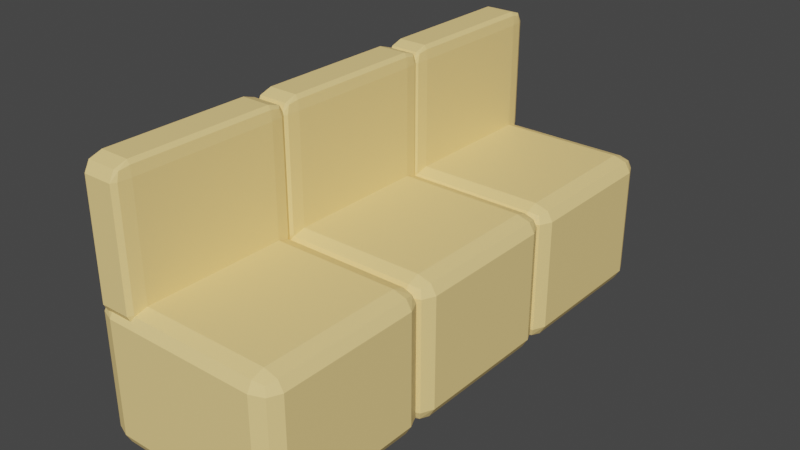 # Source: trailorChair.blend  (saved by Blender 2.93.21; exported with 4.5.12 LTS)
import bpy
from mathutils import Matrix  # noqa: F401  (used for matrix-valued properties, if any)

bpy.ops.wm.read_factory_settings(use_empty=True)
scene = bpy.context.scene
scene.name = 'Scene'

# ---- collections
col_collection = bpy.data.collections.new('Collection'); scene.collection.children.link(col_collection)

# ---- materials (node trees are filled in below, after node groups)
mat_beige_roof1_001 = bpy.data.materials.new('Beige_roof1.001')
mat_beige_roof1_001.use_transparent_shadow = False
mat_beige_roof1_002 = bpy.data.materials.new('Beige_roof1.002')
mat_beige_roof1_002.use_transparent_shadow = False
mat_beige_roof1_009 = bpy.data.materials.new('Beige_roof1.009')
mat_beige_roof1_009.use_transparent_shadow = False
mat_beige_roof1_010 = bpy.data.materials.new('Beige_roof1.010')
mat_beige_roof1_010.use_transparent_shadow = False
mat_beige_roof1_011 = bpy.data.materials.new('Beige_roof1.011')
mat_beige_roof1_011.use_transparent_shadow = False
mat_beige_roof1 = bpy.data.materials.new('Beige_roof1')
mat_beige_roof1.use_transparent_shadow = False

# ---- node groups
ng_auto_smooth = bpy.data.node_groups.new('Auto Smooth', 'GeometryNodeTree')
_s = ng_auto_smooth.interface.new_socket(name='Geometry', in_out='OUTPUT', socket_type='NodeSocketGeometry')
_s = ng_auto_smooth.interface.new_socket(name='Geometry', in_out='INPUT', socket_type='NodeSocketGeometry')
_s = ng_auto_smooth.interface.new_socket(name='Angle', in_out='INPUT', socket_type='NodeSocketFloat')
_s.subtype = 'ANGLE'
_s.min_value = 0.0
_s.max_value = 3.142
ng_auto_smooth.is_modifier = True
_N = ng_auto_smooth.nodes; _L = ng_auto_smooth.links
n0 = _N.new('NodeGroupOutput'); n0.name = 'Group Output'; n0.location = (480, -100)
n1 = _N.new('NodeGroupInput'); n1.name = 'Group Input'; n1.location = (-420, -300)
n2 = _N.new('NodeGroupInput'); n2.name = 'Group Input.001'; n2.location = (-60, -100)
n3 = _N.new('GeometryNodeSetShadeSmooth'); n3.name = 'Set Shade Smooth'; n3.location = (120, -100)
n3.domain = 'EDGE'
n4 = _N.new('GeometryNodeSetShadeSmooth'); n4.name = 'Set Shade Smooth.001'; n4.location = (300, -100)
n5 = _N.new('GeometryNodeInputMeshEdgeAngle'); n5.name = 'Edge Angle'; n5.location = (-420, -220)
n6 = _N.new('GeometryNodeInputEdgeSmooth'); n6.name = 'Is Edge Smooth'; n6.location = (-60, -160)
n7 = _N.new('GeometryNodeInputShadeSmooth'); n7.name = 'Is Face Smooth'; n7.location = (-240, -340)
n8 = _N.new('FunctionNodeBooleanMath'); n8.name = 'Boolean Math'; n8.location = (-60, -220)
n9 = _N.new('FunctionNodeCompare'); n9.name = 'Compare'; n9.location = (-240, -180)
n9.operation = 'LESS_EQUAL'
_L.new(n5.outputs[0], n9.inputs[0])
_L.new(n4.outputs[0], n0.inputs[0])
_L.new(n1.outputs[1], n9.inputs[1])
_L.new(n9.outputs[0], n8.inputs[0])
_L.new(n7.outputs[0], n8.inputs[1])
_L.new(n2.outputs[0], n3.inputs[0])
_L.new(n6.outputs[0], n3.inputs[1])
_L.new(n3.outputs[0], n4.inputs[0])
_L.new(n8.outputs[0], n3.inputs[2])
n0.is_active_output = True

# ---- material node trees
mat_beige_roof1_001.use_nodes = True; mat_beige_roof1_001.node_tree.nodes.clear()
_N = mat_beige_roof1_001.node_tree.nodes; _L = mat_beige_roof1_001.node_tree.links
n0 = _N.new('ShaderNodeBsdfPrincipled'); n0.name = 'Principled BSDF'; n0.location = (10, 300)
n0.distribution = 'GGX'
n0.subsurface_method = 'BURLEY'
n0.inputs[0].default_value = (1.0, 0.7245, 0.2805, 1.0)
n0.inputs[3].default_value = 1.45
n0.inputs[27].default_value = (0.0, 0.0, 0.0, 1.0)
n0.inputs[28].default_value = 1.0
n1 = _N.new('ShaderNodeOutputMaterial'); n1.name = 'Material Output'; n1.location = (300, 300)
_L.new(n0.outputs[0], n1.inputs[0])
n1.is_active_output = True
mat_beige_roof1_002.use_nodes = True; mat_beige_roof1_002.node_tree.nodes.clear()
_N = mat_beige_roof1_002.node_tree.nodes; _L = mat_beige_roof1_002.node_tree.links
n0 = _N.new('ShaderNodeBsdfPrincipled'); n0.name = 'Principled BSDF'; n0.location = (10, 300)
n0.distribution = 'GGX'
n0.subsurface_method = 'BURLEY'
n0.inputs[0].default_value = (1.0, 0.7245, 0.2805, 1.0)
n0.inputs[3].default_value = 1.45
n0.inputs[27].default_value = (0.0, 0.0, 0.0, 1.0)
n0.inputs[28].default_value = 1.0
n1 = _N.new('ShaderNodeOutputMaterial'); n1.name = 'Material Output'; n1.location = (300, 300)
_L.new(n0.outputs[0], n1.inputs[0])
n1.is_active_output = True
mat_beige_roof1_009.use_nodes = True; mat_beige_roof1_009.node_tree.nodes.clear()
_N = mat_beige_roof1_009.node_tree.nodes; _L = mat_beige_roof1_009.node_tree.links
n0 = _N.new('ShaderNodeBsdfPrincipled'); n0.name = 'Principled BSDF'; n0.location = (10, 300)
n0.distribution = 'GGX'
n0.subsurface_method = 'BURLEY'
n0.inputs[0].default_value = (1.0, 0.7245, 0.2805, 1.0)
n0.inputs[3].default_value = 1.45
n0.inputs[27].default_value = (0.0, 0.0, 0.0, 1.0)
n0.inputs[28].default_value = 1.0
n1 = _N.new('ShaderNodeOutputMaterial'); n1.name = 'Material Output'; n1.location = (300, 300)
_L.new(n0.outputs[0], n1.inputs[0])
n1.is_active_output = True
mat_beige_roof1_010.use_nodes = True; mat_beige_roof1_010.node_tree.nodes.clear()
_N = mat_beige_roof1_010.node_tree.nodes; _L = mat_beige_roof1_010.node_tree.links
n0 = _N.new('ShaderNodeBsdfPrincipled'); n0.name = 'Principled BSDF'; n0.location = (10, 300)
n0.distribution = 'GGX'
n0.subsurface_method = 'BURLEY'
n0.inputs[0].default_value = (1.0, 0.7245, 0.2805, 1.0)
n0.inputs[3].default_value = 1.45
n0.inputs[27].default_value = (0.0, 0.0, 0.0, 1.0)
n0.inputs[28].default_value = 1.0
n1 = _N.new('ShaderNodeOutputMaterial'); n1.name = 'Material Output'; n1.location = (300, 300)
_L.new(n0.outputs[0], n1.inputs[0])
n1.is_active_output = True
mat_beige_roof1_011.use_nodes = True; mat_beige_roof1_011.node_tree.nodes.clear()
_N = mat_beige_roof1_011.node_tree.nodes; _L = mat_beige_roof1_011.node_tree.links
n0 = _N.new('ShaderNodeBsdfPrincipled'); n0.name = 'Principled BSDF'; n0.location = (10, 300)
n0.distribution = 'GGX'
n0.subsurface_method = 'BURLEY'
n0.inputs[0].default_value = (1.0, 0.7245, 0.2805, 1.0)
n0.inputs[3].default_value = 1.45
n0.inputs[27].default_value = (0.0, 0.0, 0.0, 1.0)
n0.inputs[28].default_value = 1.0
n1 = _N.new('ShaderNodeOutputMaterial'); n1.name = 'Material Output'; n1.location = (300, 300)
_L.new(n0.outputs[0], n1.inputs[0])
n1.is_active_output = True
mat_beige_roof1.use_nodes = True; mat_beige_roof1.node_tree.nodes.clear()
_N = mat_beige_roof1.node_tree.nodes; _L = mat_beige_roof1.node_tree.links
n0 = _N.new('ShaderNodeBsdfPrincipled'); n0.name = 'Principled BSDF'; n0.location = (10, 300)
n0.distribution = 'GGX'
n0.subsurface_method = 'BURLEY'
n0.inputs[0].default_value = (1.0, 0.7245, 0.2805, 1.0)
n0.inputs[3].default_value = 1.45
n0.inputs[27].default_value = (0.0, 0.0, 0.0, 1.0)
n0.inputs[28].default_value = 1.0
n1 = _N.new('ShaderNodeOutputMaterial'); n1.name = 'Material Output'; n1.location = (300, 300)
_L.new(n0.outputs[0], n1.inputs[0])
n1.is_active_output = True

# ---- world
world_world = bpy.data.worlds.new('World'); scene.world = world_world
world_world.use_nodes = True; world_world.node_tree.nodes.clear()
_N = world_world.node_tree.nodes; _L = world_world.node_tree.links
n0 = _N.new('ShaderNodeOutputWorld'); n0.name = 'World Output'; n0.location = (300, 300)
n1 = _N.new('ShaderNodeBackground'); n1.name = 'Background'; n1.location = (10, 300)
n1.inputs[0].default_value = (0.05088, 0.05088, 0.05088, 1.0)
_L.new(n1.outputs[0], n0.inputs[0])
n0.is_active_output = True
world_world.color = (0.05088, 0.05088, 0.05088)
world_world.use_sun_shadow = False
world_world.sun_shadow_jitter_overblur = 0.0

# ---- meshes
me_cube_001 = bpy.data.meshes.new('Cube.001')
me_cube_001.from_pydata([(-1.22, -1.22, -1.52), (-1.22, -1.52, -1.22), (-1.52, -1.22, -1.22), (-1.22, -1.432, -1.432), (-1.393, -1.393, -1.393), (-1.432, -1.432, -1.22), (-1.432, -1.22, -1.432), (-1.22, -1.52, 1.22), (-1.22, -1.22, 1.52), (-1.52, -1.22, 1.22), (-1.22, -1.432, 1.432), (-1.393, -1.393, 1.393), (-1.432, -1.22, 1.432), (-1.432, -1.432, 1.22), (-1.22, 1.22, -1.52), (-1.52, 1.22, -1.22), (-1.22, 1.52, -1.22), (-1.432, 1.22, -1.432), (-1.393, 1.393, -1.393), (-1.432, 1.432, -1.22), (-1.22, 1.432, -1.432), (-1.22, 1.22, 1.52), (-1.22, 1.52, 1.22), (-1.52, 1.22, 1.22), (-1.22, 1.432, 1.432), (-1.393, 1.393, 1.393), (-1.432, 1.432, 1.22), (-1.432, 1.22, 1.432), (1.22, -1.22, -1.52), (1.52, -1.22, -1.22), (1.22, -1.52, -1.22), (1.432, -1.22, -1.432), (1.393, -1.393, -1.393), (1.432, -1.432, -1.22), (1.22, -1.432, -1.432), (1.22, -1.22, 1.52), (1.22, -1.52, 1.22), (1.52, -1.22, 1.22), (1.22, -1.432, 1.432), (1.393, -1.393, 1.393), (1.432, -1.432, 1.22), (1.432, -1.22, 1.432), (1.22, 1.22, -1.52), (1.22, 1.52, -1.22), (1.52, 1.22, -1.22), (1.22, 1.432, -1.432), (1.393, 1.393, -1.393), (1.432, 1.432, -1.22), (1.432, 1.22, -1.432), (1.22, 1.22, 1.52), (1.52, 1.22, 1.22), (1.22, 1.52, 1.22), (1.432, 1.22, 1.432), (1.393, 1.393, 1.393), (1.432, 1.432, 1.22), (1.22, 1.432, 1.432)], [], [(30, 36, 7, 1), (44, 50, 37, 29), (49, 21, 8, 35), (2, 9, 23, 15), (16, 22, 51, 43), (0, 3, 4, 6), (1, 5, 4, 3), (2, 6, 4, 5), (7, 10, 11, 13), (8, 12, 11, 10), (9, 13, 11, 12), (14, 17, 18, 20), (15, 19, 18, 17), (16, 20, 18, 19), (21, 24, 25, 27), (22, 26, 25, 24), (23, 27, 25, 26), (28, 31, 32, 34), (29, 33, 32, 31), (30, 34, 32, 33), (35, 38, 39, 41), (36, 40, 39, 38), (37, 41, 39, 40), (42, 45, 46, 48), (43, 47, 46, 45), (44, 48, 46, 47), (49, 52, 53, 55), (50, 54, 53, 52), (51, 55, 53, 54), (14, 0, 6, 17), (17, 6, 2, 15), (1, 7, 13, 5), (5, 13, 9, 2), (8, 21, 27, 12), (12, 27, 23, 9), (22, 16, 19, 26), (26, 19, 15, 23), (42, 14, 20, 45), (45, 20, 16, 43), (21, 49, 55, 24), (24, 55, 51, 22), (50, 44, 47, 54), (54, 47, 43, 51), (28, 42, 48, 31), (31, 48, 44, 29), (49, 35, 41, 52), (52, 41, 37, 50), (36, 30, 33, 40), (40, 33, 29, 37), (0, 28, 34, 3), (3, 34, 30, 1), (35, 8, 10, 38), (38, 10, 7, 36), (14, 42, 28, 0)])
_uv = me_cube_001.uv_layers.new(name='UVMap')
_uv.uv.foreach_set('vector', [0.3997, 0.7747, 0.6003, 0.7747, 0.6003, 0.9753, 0.3997, 0.9753, 0.3997, 0.5247, 0.6003, 0.5247, 0.6003, 0.7253, 0.3997, 0.7253, 0.6497, 0.5247, 0.8503, 0.5247, 0.8503, 0.7253, 0.6497, 0.7253, 0.3997, 0.02467, 0.6003, 0.02467, 0.6003, 0.2253, 0.3997, 0.2253, 0.3997, 0.2747, 0.6003, 0.2747, 0.6003, 0.4753, 0.3997, 0.4753, 0.1497, 0.7253, 0.1497, 0.75, 0.1354, 0.75, 0.125, 0.7253, 0.3997, 0.9753, 0.3997, 1.0, 0.3854, 1.0, 0.375, 0.9753, 0.3997, 0.02467, 0.375, 0.02467, 0.375, 0.01043, 0.3997, 0.0, 0.6003, 0.9753, 0.625, 0.9753, 0.625, 0.9896, 0.6003, 1.0, 0.8503, 0.7253, 0.875, 0.7253, 0.875, 0.7396, 0.8503, 0.75, 0.6003, 0.02467, 0.6003, 0.0, 0.6146, 0.0, 0.625, 0.02467, 0.1497, 0.5247, 0.125, 0.5247, 0.125, 0.5104, 0.1497, 0.5, 0.3997, 0.2253, 0.3997, 0.25, 0.3854, 0.25, 0.375, 0.2253, 0.3997, 0.2747, 0.375, 0.2747, 0.375, 0.2604, 0.3997, 0.25, 0.8503, 0.5247, 0.8503, 0.5, 0.8646, 0.5, 0.875, 0.5247, 0.6003, 0.2747, 0.6003, 0.25, 0.6146, 0.25, 0.625, 0.2747, 0.6003, 0.2253, 0.625, 0.2253, 0.625, 0.2396, 0.6003, 0.25, 0.3503, 0.7253, 0.375, 0.7253, 0.3785, 0.75, 0.3503, 0.75, 0.3997, 0.7253, 0.3997, 0.75, 0.3785, 0.75, 0.375, 0.7253, 0.3997, 0.7747, 0.375, 0.7747, 0.3785, 0.75, 0.3997, 0.75, 0.6497, 0.7253, 0.6497, 0.75, 0.625, 0.7465, 0.625, 0.7253, 0.6003, 0.7747, 0.6003, 0.75, 0.625, 0.7465, 0.625, 0.7747, 0.6003, 0.7253, 0.625, 0.7253, 0.625, 0.7465, 0.6003, 0.75, 0.3503, 0.5247, 0.3503, 0.5, 0.375, 0.5035, 0.375, 0.5247, 0.3997, 0.4753, 0.3997, 0.5, 0.375, 0.5035, 0.375, 0.4753, 0.3997, 0.5247, 0.375, 0.5247, 0.375, 0.5035, 0.3997, 0.5, 0.6497, 0.5247, 0.625, 0.5247, 0.6215, 0.5, 0.6497, 0.5, 0.6003, 0.5247, 0.6003, 0.5, 0.6215, 0.5, 0.625, 0.5247, 0.6003, 0.4753, 0.625, 0.4753, 0.6215, 0.5, 0.6003, 0.5, 0.1497, 0.5247, 0.1497, 0.7253, 0.125, 0.7253, 0.125, 0.5247, 0.375, 0.2253, 0.375, 0.02467, 0.3997, 0.02467, 0.3997, 0.2253, 0.3997, 0.9753, 0.6003, 0.9753, 0.6003, 1.0, 0.3997, 1.0, 0.3997, 0.0, 0.6003, 0.0, 0.6003, 0.02467, 0.3997, 0.02467, 0.8503, 0.7253, 0.8503, 0.5247, 0.875, 0.5247, 0.875, 0.7253, 0.625, 0.02467, 0.625, 0.2253, 0.6003, 0.2253, 0.6003, 0.02467, 0.6003, 0.2747, 0.3997, 0.2747, 0.3997, 0.25, 0.6003, 0.25, 0.6003, 0.25, 0.3997, 0.25, 0.3997, 0.2253, 0.6003, 0.2253, 0.3503, 0.5247, 0.1497, 0.5247, 0.1497, 0.5, 0.3503, 0.5, 0.375, 0.4753, 0.375, 0.2747, 0.3997, 0.2747, 0.3997, 0.4753, 0.8503, 0.5247, 0.6497, 0.5247, 0.6497, 0.5, 0.8503, 0.5, 0.625, 0.2747, 0.625, 0.4753, 0.6003, 0.4753, 0.6003, 0.2747, 0.6003, 0.5247, 0.3997, 0.5247, 0.3997, 0.5, 0.6003, 0.5, 0.6003, 0.5, 0.3997, 0.5, 0.3997, 0.4753, 0.6003, 0.4753, 0.3503, 0.7253, 0.3503, 0.5247, 0.375, 0.5247, 0.375, 0.7253, 0.375, 0.7253, 0.375, 0.5247, 0.3997, 0.5247, 0.3997, 0.7253, 0.6497, 0.5247, 0.6497, 0.7253, 0.625, 0.7253, 0.625, 0.5247, 0.625, 0.5247, 0.625, 0.7253, 0.6003, 0.7253, 0.6003, 0.5247, 0.6003, 0.7747, 0.3997, 0.7747, 0.3997, 0.75, 0.6003, 0.75, 0.6003, 0.75, 0.3997, 0.75, 0.3997, 0.7253, 0.6003, 0.7253, 0.1497, 0.7253, 0.3503, 0.7253, 0.3503, 0.75, 0.1497, 0.75, 0.375, 0.9753, 0.375, 0.7747, 0.3997, 0.7747, 0.3997, 0.9753, 0.6497, 0.7253, 0.8503, 0.7253, 0.8503, 0.75, 0.6497, 0.75, 0.625, 0.7747, 0.625, 0.9753, 0.6003, 0.9753, 0.6003, 0.7747, 0.1497, 0.5247, 0.3503, 0.5247, 0.3503, 0.7253, 0.1497, 0.7253])
me_cube_001.materials.append(mat_beige_roof1_001)
me_cube_001.use_remesh_fix_poles = True
me_cube_001.use_remesh_preserve_attributes = False
me_cube_001.update()
me_cube_002 = bpy.data.meshes.new('Cube.002')
me_cube_002.from_pydata([(-1.22, -1.22, -1.52), (-1.22, -1.52, -1.22), (-1.52, -1.22, -1.22), (-1.22, -1.432, -1.432), (-1.393, -1.393, -1.393), (-1.432, -1.432, -1.22), (-1.432, -1.22, -1.432), (-1.22, -1.52, 1.22), (-1.22, -1.22, 1.52), (-1.52, -1.22, 1.22), (-1.22, -1.432, 1.432), (-1.393, -1.393, 1.393), (-1.432, -1.22, 1.432), (-1.432, -1.432, 1.22), (-1.22, 1.22, -1.52), (-1.52, 1.22, -1.22), (-1.22, 1.52, -1.22), (-1.432, 1.22, -1.432), (-1.393, 1.393, -1.393), (-1.432, 1.432, -1.22), (-1.22, 1.432, -1.432), (-1.22, 1.22, 1.52), (-1.22, 1.52, 1.22), (-1.52, 1.22, 1.22), (-1.22, 1.432, 1.432), (-1.393, 1.393, 1.393), (-1.432, 1.432, 1.22), (-1.432, 1.22, 1.432), (1.22, -1.22, -1.52), (1.52, -1.22, -1.22), (1.22, -1.52, -1.22), (1.432, -1.22, -1.432), (1.393, -1.393, -1.393), (1.432, -1.432, -1.22), (1.22, -1.432, -1.432), (1.22, -1.22, 1.52), (1.22, -1.52, 1.22), (1.52, -1.22, 1.22), (1.22, -1.432, 1.432), (1.393, -1.393, 1.393), (1.432, -1.432, 1.22), (1.432, -1.22, 1.432), (1.22, 1.22, -1.52), (1.22, 1.52, -1.22), (1.52, 1.22, -1.22), (1.22, 1.432, -1.432), (1.393, 1.393, -1.393), (1.432, 1.432, -1.22), (1.432, 1.22, -1.432), (1.22, 1.22, 1.52), (1.52, 1.22, 1.22), (1.22, 1.52, 1.22), (1.432, 1.22, 1.432), (1.393, 1.393, 1.393), (1.432, 1.432, 1.22), (1.22, 1.432, 1.432)], [], [(30, 36, 7, 1), (44, 50, 37, 29), (49, 21, 8, 35), (2, 9, 23, 15), (16, 22, 51, 43), (0, 3, 4, 6), (1, 5, 4, 3), (2, 6, 4, 5), (7, 10, 11, 13), (8, 12, 11, 10), (9, 13, 11, 12), (14, 17, 18, 20), (15, 19, 18, 17), (16, 20, 18, 19), (21, 24, 25, 27), (22, 26, 25, 24), (23, 27, 25, 26), (28, 31, 32, 34), (29, 33, 32, 31), (30, 34, 32, 33), (35, 38, 39, 41), (36, 40, 39, 38), (37, 41, 39, 40), (42, 45, 46, 48), (43, 47, 46, 45), (44, 48, 46, 47), (49, 52, 53, 55), (50, 54, 53, 52), (51, 55, 53, 54), (14, 0, 6, 17), (17, 6, 2, 15), (1, 7, 13, 5), (5, 13, 9, 2), (8, 21, 27, 12), (12, 27, 23, 9), (22, 16, 19, 26), (26, 19, 15, 23), (42, 14, 20, 45), (45, 20, 16, 43), (21, 49, 55, 24), (24, 55, 51, 22), (50, 44, 47, 54), (54, 47, 43, 51), (28, 42, 48, 31), (31, 48, 44, 29), (49, 35, 41, 52), (52, 41, 37, 50), (36, 30, 33, 40), (40, 33, 29, 37), (0, 28, 34, 3), (3, 34, 30, 1), (35, 8, 10, 38), (38, 10, 7, 36), (14, 42, 28, 0)])
_uv = me_cube_002.uv_layers.new(name='UVMap')
_uv.uv.foreach_set('vector', [0.3997, 0.7747, 0.6003, 0.7747, 0.6003, 0.9753, 0.3997, 0.9753, 0.3997, 0.5247, 0.6003, 0.5247, 0.6003, 0.7253, 0.3997, 0.7253, 0.6497, 0.5247, 0.8503, 0.5247, 0.8503, 0.7253, 0.6497, 0.7253, 0.3997, 0.02467, 0.6003, 0.02467, 0.6003, 0.2253, 0.3997, 0.2253, 0.3997, 0.2747, 0.6003, 0.2747, 0.6003, 0.4753, 0.3997, 0.4753, 0.1497, 0.7253, 0.1497, 0.75, 0.1354, 0.75, 0.125, 0.7253, 0.3997, 0.9753, 0.3997, 1.0, 0.3854, 1.0, 0.375, 0.9753, 0.3997, 0.02467, 0.375, 0.02467, 0.375, 0.01043, 0.3997, 0.0, 0.6003, 0.9753, 0.625, 0.9753, 0.625, 0.9896, 0.6003, 1.0, 0.8503, 0.7253, 0.875, 0.7253, 0.875, 0.7396, 0.8503, 0.75, 0.6003, 0.02467, 0.6003, 0.0, 0.6146, 0.0, 0.625, 0.02467, 0.1497, 0.5247, 0.125, 0.5247, 0.125, 0.5104, 0.1497, 0.5, 0.3997, 0.2253, 0.3997, 0.25, 0.3854, 0.25, 0.375, 0.2253, 0.3997, 0.2747, 0.375, 0.2747, 0.375, 0.2604, 0.3997, 0.25, 0.8503, 0.5247, 0.8503, 0.5, 0.8646, 0.5, 0.875, 0.5247, 0.6003, 0.2747, 0.6003, 0.25, 0.6146, 0.25, 0.625, 0.2747, 0.6003, 0.2253, 0.625, 0.2253, 0.625, 0.2396, 0.6003, 0.25, 0.3503, 0.7253, 0.375, 0.7253, 0.3785, 0.75, 0.3503, 0.75, 0.3997, 0.7253, 0.3997, 0.75, 0.3785, 0.75, 0.375, 0.7253, 0.3997, 0.7747, 0.375, 0.7747, 0.3785, 0.75, 0.3997, 0.75, 0.6497, 0.7253, 0.6497, 0.75, 0.625, 0.7465, 0.625, 0.7253, 0.6003, 0.7747, 0.6003, 0.75, 0.625, 0.7465, 0.625, 0.7747, 0.6003, 0.7253, 0.625, 0.7253, 0.625, 0.7465, 0.6003, 0.75, 0.3503, 0.5247, 0.3503, 0.5, 0.375, 0.5035, 0.375, 0.5247, 0.3997, 0.4753, 0.3997, 0.5, 0.375, 0.5035, 0.375, 0.4753, 0.3997, 0.5247, 0.375, 0.5247, 0.375, 0.5035, 0.3997, 0.5, 0.6497, 0.5247, 0.625, 0.5247, 0.6215, 0.5, 0.6497, 0.5, 0.6003, 0.5247, 0.6003, 0.5, 0.6215, 0.5, 0.625, 0.5247, 0.6003, 0.4753, 0.625, 0.4753, 0.6215, 0.5, 0.6003, 0.5, 0.1497, 0.5247, 0.1497, 0.7253, 0.125, 0.7253, 0.125, 0.5247, 0.375, 0.2253, 0.375, 0.02467, 0.3997, 0.02467, 0.3997, 0.2253, 0.3997, 0.9753, 0.6003, 0.9753, 0.6003, 1.0, 0.3997, 1.0, 0.3997, 0.0, 0.6003, 0.0, 0.6003, 0.02467, 0.3997, 0.02467, 0.8503, 0.7253, 0.8503, 0.5247, 0.875, 0.5247, 0.875, 0.7253, 0.625, 0.02467, 0.625, 0.2253, 0.6003, 0.2253, 0.6003, 0.02467, 0.6003, 0.2747, 0.3997, 0.2747, 0.3997, 0.25, 0.6003, 0.25, 0.6003, 0.25, 0.3997, 0.25, 0.3997, 0.2253, 0.6003, 0.2253, 0.3503, 0.5247, 0.1497, 0.5247, 0.1497, 0.5, 0.3503, 0.5, 0.375, 0.4753, 0.375, 0.2747, 0.3997, 0.2747, 0.3997, 0.4753, 0.8503, 0.5247, 0.6497, 0.5247, 0.6497, 0.5, 0.8503, 0.5, 0.625, 0.2747, 0.625, 0.4753, 0.6003, 0.4753, 0.6003, 0.2747, 0.6003, 0.5247, 0.3997, 0.5247, 0.3997, 0.5, 0.6003, 0.5, 0.6003, 0.5, 0.3997, 0.5, 0.3997, 0.4753, 0.6003, 0.4753, 0.3503, 0.7253, 0.3503, 0.5247, 0.375, 0.5247, 0.375, 0.7253, 0.375, 0.7253, 0.375, 0.5247, 0.3997, 0.5247, 0.3997, 0.7253, 0.6497, 0.5247, 0.6497, 0.7253, 0.625, 0.7253, 0.625, 0.5247, 0.625, 0.5247, 0.625, 0.7253, 0.6003, 0.7253, 0.6003, 0.5247, 0.6003, 0.7747, 0.3997, 0.7747, 0.3997, 0.75, 0.6003, 0.75, 0.6003, 0.75, 0.3997, 0.75, 0.3997, 0.7253, 0.6003, 0.7253, 0.1497, 0.7253, 0.3503, 0.7253, 0.3503, 0.75, 0.1497, 0.75, 0.375, 0.9753, 0.375, 0.7747, 0.3997, 0.7747, 0.3997, 0.9753, 0.6497, 0.7253, 0.8503, 0.7253, 0.8503, 0.75, 0.6497, 0.75, 0.625, 0.7747, 0.625, 0.9753, 0.6003, 0.9753, 0.6003, 0.7747, 0.1497, 0.5247, 0.3503, 0.5247, 0.3503, 0.7253, 0.1497, 0.7253])
me_cube_002.materials.append(mat_beige_roof1_002)
me_cube_002.use_remesh_fix_poles = True
me_cube_002.use_remesh_preserve_attributes = False
me_cube_002.update()
me_cube_009 = bpy.data.meshes.new('Cube.009')
me_cube_009.from_pydata([(-1.22, -1.22, -1.52), (-1.22, -1.52, -1.22), (-1.52, -1.22, -1.22), (-1.22, -1.432, -1.432), (-1.393, -1.393, -1.393), (-1.432, -1.432, -1.22), (-1.432, -1.22, -1.432), (-1.22, -1.52, 1.22), (-1.22, -1.22, 1.52), (-1.52, -1.22, 1.22), (-1.22, -1.432, 1.432), (-1.393, -1.393, 1.393), (-1.432, -1.22, 1.432), (-1.432, -1.432, 1.22), (-1.22, 1.22, -1.52), (-1.52, 1.22, -1.22), (-1.22, 1.52, -1.22), (-1.432, 1.22, -1.432), (-1.393, 1.393, -1.393), (-1.432, 1.432, -1.22), (-1.22, 1.432, -1.432), (-1.22, 1.22, 1.52), (-1.22, 1.52, 1.22), (-1.52, 1.22, 1.22), (-1.22, 1.432, 1.432), (-1.393, 1.393, 1.393), (-1.432, 1.432, 1.22), (-1.432, 1.22, 1.432), (1.22, -1.22, -1.52), (1.52, -1.22, -1.22), (1.22, -1.52, -1.22), (1.432, -1.22, -1.432), (1.393, -1.393, -1.393), (1.432, -1.432, -1.22), (1.22, -1.432, -1.432), (1.22, -1.22, 1.52), (1.22, -1.52, 1.22), (1.52, -1.22, 1.22), (1.22, -1.432, 1.432), (1.393, -1.393, 1.393), (1.432, -1.432, 1.22), (1.432, -1.22, 1.432), (1.22, 1.22, -1.52), (1.22, 1.52, -1.22), (1.52, 1.22, -1.22), (1.22, 1.432, -1.432), (1.393, 1.393, -1.393), (1.432, 1.432, -1.22), (1.432, 1.22, -1.432), (1.22, 1.22, 1.52), (1.52, 1.22, 1.22), (1.22, 1.52, 1.22), (1.432, 1.22, 1.432), (1.393, 1.393, 1.393), (1.432, 1.432, 1.22), (1.22, 1.432, 1.432)], [], [(30, 36, 7, 1), (44, 50, 37, 29), (49, 21, 8, 35), (2, 9, 23, 15), (16, 22, 51, 43), (0, 3, 4, 6), (1, 5, 4, 3), (2, 6, 4, 5), (7, 10, 11, 13), (8, 12, 11, 10), (9, 13, 11, 12), (14, 17, 18, 20), (15, 19, 18, 17), (16, 20, 18, 19), (21, 24, 25, 27), (22, 26, 25, 24), (23, 27, 25, 26), (28, 31, 32, 34), (29, 33, 32, 31), (30, 34, 32, 33), (35, 38, 39, 41), (36, 40, 39, 38), (37, 41, 39, 40), (42, 45, 46, 48), (43, 47, 46, 45), (44, 48, 46, 47), (49, 52, 53, 55), (50, 54, 53, 52), (51, 55, 53, 54), (14, 0, 6, 17), (17, 6, 2, 15), (1, 7, 13, 5), (5, 13, 9, 2), (8, 21, 27, 12), (12, 27, 23, 9), (22, 16, 19, 26), (26, 19, 15, 23), (42, 14, 20, 45), (45, 20, 16, 43), (21, 49, 55, 24), (24, 55, 51, 22), (50, 44, 47, 54), (54, 47, 43, 51), (28, 42, 48, 31), (31, 48, 44, 29), (49, 35, 41, 52), (52, 41, 37, 50), (36, 30, 33, 40), (40, 33, 29, 37), (0, 28, 34, 3), (3, 34, 30, 1), (35, 8, 10, 38), (38, 10, 7, 36), (14, 42, 28, 0)])
_uv = me_cube_009.uv_layers.new(name='UVMap')
_uv.uv.foreach_set('vector', [0.3997, 0.7747, 0.6003, 0.7747, 0.6003, 0.9753, 0.3997, 0.9753, 0.3997, 0.5247, 0.6003, 0.5247, 0.6003, 0.7253, 0.3997, 0.7253, 0.6497, 0.5247, 0.8503, 0.5247, 0.8503, 0.7253, 0.6497, 0.7253, 0.3997, 0.02467, 0.6003, 0.02467, 0.6003, 0.2253, 0.3997, 0.2253, 0.3997, 0.2747, 0.6003, 0.2747, 0.6003, 0.4753, 0.3997, 0.4753, 0.1497, 0.7253, 0.1497, 0.75, 0.1354, 0.75, 0.125, 0.7253, 0.3997, 0.9753, 0.3997, 1.0, 0.3854, 1.0, 0.375, 0.9753, 0.3997, 0.02467, 0.375, 0.02467, 0.375, 0.01043, 0.3997, 0.0, 0.6003, 0.9753, 0.625, 0.9753, 0.625, 0.9896, 0.6003, 1.0, 0.8503, 0.7253, 0.875, 0.7253, 0.875, 0.7396, 0.8503, 0.75, 0.6003, 0.02467, 0.6003, 0.0, 0.6146, 0.0, 0.625, 0.02467, 0.1497, 0.5247, 0.125, 0.5247, 0.125, 0.5104, 0.1497, 0.5, 0.3997, 0.2253, 0.3997, 0.25, 0.3854, 0.25, 0.375, 0.2253, 0.3997, 0.2747, 0.375, 0.2747, 0.375, 0.2604, 0.3997, 0.25, 0.8503, 0.5247, 0.8503, 0.5, 0.8646, 0.5, 0.875, 0.5247, 0.6003, 0.2747, 0.6003, 0.25, 0.6146, 0.25, 0.625, 0.2747, 0.6003, 0.2253, 0.625, 0.2253, 0.625, 0.2396, 0.6003, 0.25, 0.3503, 0.7253, 0.375, 0.7253, 0.3785, 0.75, 0.3503, 0.75, 0.3997, 0.7253, 0.3997, 0.75, 0.3785, 0.75, 0.375, 0.7253, 0.3997, 0.7747, 0.375, 0.7747, 0.3785, 0.75, 0.3997, 0.75, 0.6497, 0.7253, 0.6497, 0.75, 0.625, 0.7465, 0.625, 0.7253, 0.6003, 0.7747, 0.6003, 0.75, 0.625, 0.7465, 0.625, 0.7747, 0.6003, 0.7253, 0.625, 0.7253, 0.625, 0.7465, 0.6003, 0.75, 0.3503, 0.5247, 0.3503, 0.5, 0.375, 0.5035, 0.375, 0.5247, 0.3997, 0.4753, 0.3997, 0.5, 0.375, 0.5035, 0.375, 0.4753, 0.3997, 0.5247, 0.375, 0.5247, 0.375, 0.5035, 0.3997, 0.5, 0.6497, 0.5247, 0.625, 0.5247, 0.6215, 0.5, 0.6497, 0.5, 0.6003, 0.5247, 0.6003, 0.5, 0.6215, 0.5, 0.625, 0.5247, 0.6003, 0.4753, 0.625, 0.4753, 0.6215, 0.5, 0.6003, 0.5, 0.1497, 0.5247, 0.1497, 0.7253, 0.125, 0.7253, 0.125, 0.5247, 0.375, 0.2253, 0.375, 0.02467, 0.3997, 0.02467, 0.3997, 0.2253, 0.3997, 0.9753, 0.6003, 0.9753, 0.6003, 1.0, 0.3997, 1.0, 0.3997, 0.0, 0.6003, 0.0, 0.6003, 0.02467, 0.3997, 0.02467, 0.8503, 0.7253, 0.8503, 0.5247, 0.875, 0.5247, 0.875, 0.7253, 0.625, 0.02467, 0.625, 0.2253, 0.6003, 0.2253, 0.6003, 0.02467, 0.6003, 0.2747, 0.3997, 0.2747, 0.3997, 0.25, 0.6003, 0.25, 0.6003, 0.25, 0.3997, 0.25, 0.3997, 0.2253, 0.6003, 0.2253, 0.3503, 0.5247, 0.1497, 0.5247, 0.1497, 0.5, 0.3503, 0.5, 0.375, 0.4753, 0.375, 0.2747, 0.3997, 0.2747, 0.3997, 0.4753, 0.8503, 0.5247, 0.6497, 0.5247, 0.6497, 0.5, 0.8503, 0.5, 0.625, 0.2747, 0.625, 0.4753, 0.6003, 0.4753, 0.6003, 0.2747, 0.6003, 0.5247, 0.3997, 0.5247, 0.3997, 0.5, 0.6003, 0.5, 0.6003, 0.5, 0.3997, 0.5, 0.3997, 0.4753, 0.6003, 0.4753, 0.3503, 0.7253, 0.3503, 0.5247, 0.375, 0.5247, 0.375, 0.7253, 0.375, 0.7253, 0.375, 0.5247, 0.3997, 0.5247, 0.3997, 0.7253, 0.6497, 0.5247, 0.6497, 0.7253, 0.625, 0.7253, 0.625, 0.5247, 0.625, 0.5247, 0.625, 0.7253, 0.6003, 0.7253, 0.6003, 0.5247, 0.6003, 0.7747, 0.3997, 0.7747, 0.3997, 0.75, 0.6003, 0.75, 0.6003, 0.75, 0.3997, 0.75, 0.3997, 0.7253, 0.6003, 0.7253, 0.1497, 0.7253, 0.3503, 0.7253, 0.3503, 0.75, 0.1497, 0.75, 0.375, 0.9753, 0.375, 0.7747, 0.3997, 0.7747, 0.3997, 0.9753, 0.6497, 0.7253, 0.8503, 0.7253, 0.8503, 0.75, 0.6497, 0.75, 0.625, 0.7747, 0.625, 0.9753, 0.6003, 0.9753, 0.6003, 0.7747, 0.1497, 0.5247, 0.3503, 0.5247, 0.3503, 0.7253, 0.1497, 0.7253])
me_cube_009.materials.append(mat_beige_roof1_009)
me_cube_009.use_remesh_fix_poles = True
me_cube_009.use_remesh_preserve_attributes = False
me_cube_009.update()
me_cube_010 = bpy.data.meshes.new('Cube.010')
me_cube_010.from_pydata([(-1.22, -1.22, -1.52), (-1.22, -1.52, -1.22), (-1.52, -1.22, -1.22), (-1.22, -1.432, -1.432), (-1.393, -1.393, -1.393), (-1.432, -1.432, -1.22), (-1.432, -1.22, -1.432), (-1.22, -1.52, 1.22), (-1.22, -1.22, 1.52), (-1.52, -1.22, 1.22), (-1.22, -1.432, 1.432), (-1.393, -1.393, 1.393), (-1.432, -1.22, 1.432), (-1.432, -1.432, 1.22), (-1.22, 1.22, -1.52), (-1.52, 1.22, -1.22), (-1.22, 1.52, -1.22), (-1.432, 1.22, -1.432), (-1.393, 1.393, -1.393), (-1.432, 1.432, -1.22), (-1.22, 1.432, -1.432), (-1.22, 1.22, 1.52), (-1.22, 1.52, 1.22), (-1.52, 1.22, 1.22), (-1.22, 1.432, 1.432), (-1.393, 1.393, 1.393), (-1.432, 1.432, 1.22), (-1.432, 1.22, 1.432), (1.22, -1.22, -1.52), (1.52, -1.22, -1.22), (1.22, -1.52, -1.22), (1.432, -1.22, -1.432), (1.393, -1.393, -1.393), (1.432, -1.432, -1.22), (1.22, -1.432, -1.432), (1.22, -1.22, 1.52), (1.22, -1.52, 1.22), (1.52, -1.22, 1.22), (1.22, -1.432, 1.432), (1.393, -1.393, 1.393), (1.432, -1.432, 1.22), (1.432, -1.22, 1.432), (1.22, 1.22, -1.52), (1.22, 1.52, -1.22), (1.52, 1.22, -1.22), (1.22, 1.432, -1.432), (1.393, 1.393, -1.393), (1.432, 1.432, -1.22), (1.432, 1.22, -1.432), (1.22, 1.22, 1.52), (1.52, 1.22, 1.22), (1.22, 1.52, 1.22), (1.432, 1.22, 1.432), (1.393, 1.393, 1.393), (1.432, 1.432, 1.22), (1.22, 1.432, 1.432)], [], [(30, 36, 7, 1), (44, 50, 37, 29), (49, 21, 8, 35), (2, 9, 23, 15), (16, 22, 51, 43), (0, 3, 4, 6), (1, 5, 4, 3), (2, 6, 4, 5), (7, 10, 11, 13), (8, 12, 11, 10), (9, 13, 11, 12), (14, 17, 18, 20), (15, 19, 18, 17), (16, 20, 18, 19), (21, 24, 25, 27), (22, 26, 25, 24), (23, 27, 25, 26), (28, 31, 32, 34), (29, 33, 32, 31), (30, 34, 32, 33), (35, 38, 39, 41), (36, 40, 39, 38), (37, 41, 39, 40), (42, 45, 46, 48), (43, 47, 46, 45), (44, 48, 46, 47), (49, 52, 53, 55), (50, 54, 53, 52), (51, 55, 53, 54), (14, 0, 6, 17), (17, 6, 2, 15), (1, 7, 13, 5), (5, 13, 9, 2), (8, 21, 27, 12), (12, 27, 23, 9), (22, 16, 19, 26), (26, 19, 15, 23), (42, 14, 20, 45), (45, 20, 16, 43), (21, 49, 55, 24), (24, 55, 51, 22), (50, 44, 47, 54), (54, 47, 43, 51), (28, 42, 48, 31), (31, 48, 44, 29), (49, 35, 41, 52), (52, 41, 37, 50), (36, 30, 33, 40), (40, 33, 29, 37), (0, 28, 34, 3), (3, 34, 30, 1), (35, 8, 10, 38), (38, 10, 7, 36), (14, 42, 28, 0)])
_uv = me_cube_010.uv_layers.new(name='UVMap')
_uv.uv.foreach_set('vector', [0.3997, 0.7747, 0.6003, 0.7747, 0.6003, 0.9753, 0.3997, 0.9753, 0.3997, 0.5247, 0.6003, 0.5247, 0.6003, 0.7253, 0.3997, 0.7253, 0.6497, 0.5247, 0.8503, 0.5247, 0.8503, 0.7253, 0.6497, 0.7253, 0.3997, 0.02467, 0.6003, 0.02467, 0.6003, 0.2253, 0.3997, 0.2253, 0.3997, 0.2747, 0.6003, 0.2747, 0.6003, 0.4753, 0.3997, 0.4753, 0.1497, 0.7253, 0.1497, 0.75, 0.1354, 0.75, 0.125, 0.7253, 0.3997, 0.9753, 0.3997, 1.0, 0.3854, 1.0, 0.375, 0.9753, 0.3997, 0.02467, 0.375, 0.02467, 0.375, 0.01043, 0.3997, 0.0, 0.6003, 0.9753, 0.625, 0.9753, 0.625, 0.9896, 0.6003, 1.0, 0.8503, 0.7253, 0.875, 0.7253, 0.875, 0.7396, 0.8503, 0.75, 0.6003, 0.02467, 0.6003, 0.0, 0.6146, 0.0, 0.625, 0.02467, 0.1497, 0.5247, 0.125, 0.5247, 0.125, 0.5104, 0.1497, 0.5, 0.3997, 0.2253, 0.3997, 0.25, 0.3854, 0.25, 0.375, 0.2253, 0.3997, 0.2747, 0.375, 0.2747, 0.375, 0.2604, 0.3997, 0.25, 0.8503, 0.5247, 0.8503, 0.5, 0.8646, 0.5, 0.875, 0.5247, 0.6003, 0.2747, 0.6003, 0.25, 0.6146, 0.25, 0.625, 0.2747, 0.6003, 0.2253, 0.625, 0.2253, 0.625, 0.2396, 0.6003, 0.25, 0.3503, 0.7253, 0.375, 0.7253, 0.3785, 0.75, 0.3503, 0.75, 0.3997, 0.7253, 0.3997, 0.75, 0.3785, 0.75, 0.375, 0.7253, 0.3997, 0.7747, 0.375, 0.7747, 0.3785, 0.75, 0.3997, 0.75, 0.6497, 0.7253, 0.6497, 0.75, 0.625, 0.7465, 0.625, 0.7253, 0.6003, 0.7747, 0.6003, 0.75, 0.625, 0.7465, 0.625, 0.7747, 0.6003, 0.7253, 0.625, 0.7253, 0.625, 0.7465, 0.6003, 0.75, 0.3503, 0.5247, 0.3503, 0.5, 0.375, 0.5035, 0.375, 0.5247, 0.3997, 0.4753, 0.3997, 0.5, 0.375, 0.5035, 0.375, 0.4753, 0.3997, 0.5247, 0.375, 0.5247, 0.375, 0.5035, 0.3997, 0.5, 0.6497, 0.5247, 0.625, 0.5247, 0.6215, 0.5, 0.6497, 0.5, 0.6003, 0.5247, 0.6003, 0.5, 0.6215, 0.5, 0.625, 0.5247, 0.6003, 0.4753, 0.625, 0.4753, 0.6215, 0.5, 0.6003, 0.5, 0.1497, 0.5247, 0.1497, 0.7253, 0.125, 0.7253, 0.125, 0.5247, 0.375, 0.2253, 0.375, 0.02467, 0.3997, 0.02467, 0.3997, 0.2253, 0.3997, 0.9753, 0.6003, 0.9753, 0.6003, 1.0, 0.3997, 1.0, 0.3997, 0.0, 0.6003, 0.0, 0.6003, 0.02467, 0.3997, 0.02467, 0.8503, 0.7253, 0.8503, 0.5247, 0.875, 0.5247, 0.875, 0.7253, 0.625, 0.02467, 0.625, 0.2253, 0.6003, 0.2253, 0.6003, 0.02467, 0.6003, 0.2747, 0.3997, 0.2747, 0.3997, 0.25, 0.6003, 0.25, 0.6003, 0.25, 0.3997, 0.25, 0.3997, 0.2253, 0.6003, 0.2253, 0.3503, 0.5247, 0.1497, 0.5247, 0.1497, 0.5, 0.3503, 0.5, 0.375, 0.4753, 0.375, 0.2747, 0.3997, 0.2747, 0.3997, 0.4753, 0.8503, 0.5247, 0.6497, 0.5247, 0.6497, 0.5, 0.8503, 0.5, 0.625, 0.2747, 0.625, 0.4753, 0.6003, 0.4753, 0.6003, 0.2747, 0.6003, 0.5247, 0.3997, 0.5247, 0.3997, 0.5, 0.6003, 0.5, 0.6003, 0.5, 0.3997, 0.5, 0.3997, 0.4753, 0.6003, 0.4753, 0.3503, 0.7253, 0.3503, 0.5247, 0.375, 0.5247, 0.375, 0.7253, 0.375, 0.7253, 0.375, 0.5247, 0.3997, 0.5247, 0.3997, 0.7253, 0.6497, 0.5247, 0.6497, 0.7253, 0.625, 0.7253, 0.625, 0.5247, 0.625, 0.5247, 0.625, 0.7253, 0.6003, 0.7253, 0.6003, 0.5247, 0.6003, 0.7747, 0.3997, 0.7747, 0.3997, 0.75, 0.6003, 0.75, 0.6003, 0.75, 0.3997, 0.75, 0.3997, 0.7253, 0.6003, 0.7253, 0.1497, 0.7253, 0.3503, 0.7253, 0.3503, 0.75, 0.1497, 0.75, 0.375, 0.9753, 0.375, 0.7747, 0.3997, 0.7747, 0.3997, 0.9753, 0.6497, 0.7253, 0.8503, 0.7253, 0.8503, 0.75, 0.6497, 0.75, 0.625, 0.7747, 0.625, 0.9753, 0.6003, 0.9753, 0.6003, 0.7747, 0.1497, 0.5247, 0.3503, 0.5247, 0.3503, 0.7253, 0.1497, 0.7253])
me_cube_010.materials.append(mat_beige_roof1_010)
me_cube_010.use_remesh_fix_poles = True
me_cube_010.use_remesh_preserve_attributes = False
me_cube_010.update()
me_cube_011 = bpy.data.meshes.new('Cube.011')
me_cube_011.from_pydata([(-1.22, -1.22, -1.52), (-1.22, -1.52, -1.22), (-1.52, -1.22, -1.22), (-1.22, -1.432, -1.432), (-1.393, -1.393, -1.393), (-1.432, -1.432, -1.22), (-1.432, -1.22, -1.432), (-1.22, -1.52, 1.22), (-1.22, -1.22, 1.52), (-1.52, -1.22, 1.22), (-1.22, -1.432, 1.432), (-1.393, -1.393, 1.393), (-1.432, -1.22, 1.432), (-1.432, -1.432, 1.22), (-1.22, 1.22, -1.52), (-1.52, 1.22, -1.22), (-1.22, 1.52, -1.22), (-1.432, 1.22, -1.432), (-1.393, 1.393, -1.393), (-1.432, 1.432, -1.22), (-1.22, 1.432, -1.432), (-1.22, 1.22, 1.52), (-1.22, 1.52, 1.22), (-1.52, 1.22, 1.22), (-1.22, 1.432, 1.432), (-1.393, 1.393, 1.393), (-1.432, 1.432, 1.22), (-1.432, 1.22, 1.432), (1.22, -1.22, -1.52), (1.52, -1.22, -1.22), (1.22, -1.52, -1.22), (1.432, -1.22, -1.432), (1.393, -1.393, -1.393), (1.432, -1.432, -1.22), (1.22, -1.432, -1.432), (1.22, -1.22, 1.52), (1.22, -1.52, 1.22), (1.52, -1.22, 1.22), (1.22, -1.432, 1.432), (1.393, -1.393, 1.393), (1.432, -1.432, 1.22), (1.432, -1.22, 1.432), (1.22, 1.22, -1.52), (1.22, 1.52, -1.22), (1.52, 1.22, -1.22), (1.22, 1.432, -1.432), (1.393, 1.393, -1.393), (1.432, 1.432, -1.22), (1.432, 1.22, -1.432), (1.22, 1.22, 1.52), (1.52, 1.22, 1.22), (1.22, 1.52, 1.22), (1.432, 1.22, 1.432), (1.393, 1.393, 1.393), (1.432, 1.432, 1.22), (1.22, 1.432, 1.432)], [], [(30, 36, 7, 1), (44, 50, 37, 29), (49, 21, 8, 35), (2, 9, 23, 15), (16, 22, 51, 43), (0, 3, 4, 6), (1, 5, 4, 3), (2, 6, 4, 5), (7, 10, 11, 13), (8, 12, 11, 10), (9, 13, 11, 12), (14, 17, 18, 20), (15, 19, 18, 17), (16, 20, 18, 19), (21, 24, 25, 27), (22, 26, 25, 24), (23, 27, 25, 26), (28, 31, 32, 34), (29, 33, 32, 31), (30, 34, 32, 33), (35, 38, 39, 41), (36, 40, 39, 38), (37, 41, 39, 40), (42, 45, 46, 48), (43, 47, 46, 45), (44, 48, 46, 47), (49, 52, 53, 55), (50, 54, 53, 52), (51, 55, 53, 54), (14, 0, 6, 17), (17, 6, 2, 15), (1, 7, 13, 5), (5, 13, 9, 2), (8, 21, 27, 12), (12, 27, 23, 9), (22, 16, 19, 26), (26, 19, 15, 23), (42, 14, 20, 45), (45, 20, 16, 43), (21, 49, 55, 24), (24, 55, 51, 22), (50, 44, 47, 54), (54, 47, 43, 51), (28, 42, 48, 31), (31, 48, 44, 29), (49, 35, 41, 52), (52, 41, 37, 50), (36, 30, 33, 40), (40, 33, 29, 37), (0, 28, 34, 3), (3, 34, 30, 1), (35, 8, 10, 38), (38, 10, 7, 36), (14, 42, 28, 0)])
_uv = me_cube_011.uv_layers.new(name='UVMap')
_uv.uv.foreach_set('vector', [0.3997, 0.7747, 0.6003, 0.7747, 0.6003, 0.9753, 0.3997, 0.9753, 0.3997, 0.5247, 0.6003, 0.5247, 0.6003, 0.7253, 0.3997, 0.7253, 0.6497, 0.5247, 0.8503, 0.5247, 0.8503, 0.7253, 0.6497, 0.7253, 0.3997, 0.02467, 0.6003, 0.02467, 0.6003, 0.2253, 0.3997, 0.2253, 0.3997, 0.2747, 0.6003, 0.2747, 0.6003, 0.4753, 0.3997, 0.4753, 0.1497, 0.7253, 0.1497, 0.75, 0.1354, 0.75, 0.125, 0.7253, 0.3997, 0.9753, 0.3997, 1.0, 0.3854, 1.0, 0.375, 0.9753, 0.3997, 0.02467, 0.375, 0.02467, 0.375, 0.01043, 0.3997, 0.0, 0.6003, 0.9753, 0.625, 0.9753, 0.625, 0.9896, 0.6003, 1.0, 0.8503, 0.7253, 0.875, 0.7253, 0.875, 0.7396, 0.8503, 0.75, 0.6003, 0.02467, 0.6003, 0.0, 0.6146, 0.0, 0.625, 0.02467, 0.1497, 0.5247, 0.125, 0.5247, 0.125, 0.5104, 0.1497, 0.5, 0.3997, 0.2253, 0.3997, 0.25, 0.3854, 0.25, 0.375, 0.2253, 0.3997, 0.2747, 0.375, 0.2747, 0.375, 0.2604, 0.3997, 0.25, 0.8503, 0.5247, 0.8503, 0.5, 0.8646, 0.5, 0.875, 0.5247, 0.6003, 0.2747, 0.6003, 0.25, 0.6146, 0.25, 0.625, 0.2747, 0.6003, 0.2253, 0.625, 0.2253, 0.625, 0.2396, 0.6003, 0.25, 0.3503, 0.7253, 0.375, 0.7253, 0.3785, 0.75, 0.3503, 0.75, 0.3997, 0.7253, 0.3997, 0.75, 0.3785, 0.75, 0.375, 0.7253, 0.3997, 0.7747, 0.375, 0.7747, 0.3785, 0.75, 0.3997, 0.75, 0.6497, 0.7253, 0.6497, 0.75, 0.625, 0.7465, 0.625, 0.7253, 0.6003, 0.7747, 0.6003, 0.75, 0.625, 0.7465, 0.625, 0.7747, 0.6003, 0.7253, 0.625, 0.7253, 0.625, 0.7465, 0.6003, 0.75, 0.3503, 0.5247, 0.3503, 0.5, 0.375, 0.5035, 0.375, 0.5247, 0.3997, 0.4753, 0.3997, 0.5, 0.375, 0.5035, 0.375, 0.4753, 0.3997, 0.5247, 0.375, 0.5247, 0.375, 0.5035, 0.3997, 0.5, 0.6497, 0.5247, 0.625, 0.5247, 0.6215, 0.5, 0.6497, 0.5, 0.6003, 0.5247, 0.6003, 0.5, 0.6215, 0.5, 0.625, 0.5247, 0.6003, 0.4753, 0.625, 0.4753, 0.6215, 0.5, 0.6003, 0.5, 0.1497, 0.5247, 0.1497, 0.7253, 0.125, 0.7253, 0.125, 0.5247, 0.375, 0.2253, 0.375, 0.02467, 0.3997, 0.02467, 0.3997, 0.2253, 0.3997, 0.9753, 0.6003, 0.9753, 0.6003, 1.0, 0.3997, 1.0, 0.3997, 0.0, 0.6003, 0.0, 0.6003, 0.02467, 0.3997, 0.02467, 0.8503, 0.7253, 0.8503, 0.5247, 0.875, 0.5247, 0.875, 0.7253, 0.625, 0.02467, 0.625, 0.2253, 0.6003, 0.2253, 0.6003, 0.02467, 0.6003, 0.2747, 0.3997, 0.2747, 0.3997, 0.25, 0.6003, 0.25, 0.6003, 0.25, 0.3997, 0.25, 0.3997, 0.2253, 0.6003, 0.2253, 0.3503, 0.5247, 0.1497, 0.5247, 0.1497, 0.5, 0.3503, 0.5, 0.375, 0.4753, 0.375, 0.2747, 0.3997, 0.2747, 0.3997, 0.4753, 0.8503, 0.5247, 0.6497, 0.5247, 0.6497, 0.5, 0.8503, 0.5, 0.625, 0.2747, 0.625, 0.4753, 0.6003, 0.4753, 0.6003, 0.2747, 0.6003, 0.5247, 0.3997, 0.5247, 0.3997, 0.5, 0.6003, 0.5, 0.6003, 0.5, 0.3997, 0.5, 0.3997, 0.4753, 0.6003, 0.4753, 0.3503, 0.7253, 0.3503, 0.5247, 0.375, 0.5247, 0.375, 0.7253, 0.375, 0.7253, 0.375, 0.5247, 0.3997, 0.5247, 0.3997, 0.7253, 0.6497, 0.5247, 0.6497, 0.7253, 0.625, 0.7253, 0.625, 0.5247, 0.625, 0.5247, 0.625, 0.7253, 0.6003, 0.7253, 0.6003, 0.5247, 0.6003, 0.7747, 0.3997, 0.7747, 0.3997, 0.75, 0.6003, 0.75, 0.6003, 0.75, 0.3997, 0.75, 0.3997, 0.7253, 0.6003, 0.7253, 0.1497, 0.7253, 0.3503, 0.7253, 0.3503, 0.75, 0.1497, 0.75, 0.375, 0.9753, 0.375, 0.7747, 0.3997, 0.7747, 0.3997, 0.9753, 0.6497, 0.7253, 0.8503, 0.7253, 0.8503, 0.75, 0.6497, 0.75, 0.625, 0.7747, 0.625, 0.9753, 0.6003, 0.9753, 0.6003, 0.7747, 0.1497, 0.5247, 0.3503, 0.5247, 0.3503, 0.7253, 0.1497, 0.7253])
me_cube_011.materials.append(mat_beige_roof1_011)
me_cube_011.use_remesh_fix_poles = True
me_cube_011.use_remesh_preserve_attributes = False
me_cube_011.update()
me_cube_086 = bpy.data.meshes.new('Cube.086')
me_cube_086.from_pydata([(-1.22, -1.22, -1.52), (-1.22, -1.52, -1.22), (-1.52, -1.22, -1.22), (-1.22, -1.432, -1.432), (-1.393, -1.393, -1.393), (-1.432, -1.432, -1.22), (-1.432, -1.22, -1.432), (-1.22, -1.52, 1.22), (-1.22, -1.22, 1.52), (-1.52, -1.22, 1.22), (-1.22, -1.432, 1.432), (-1.393, -1.393, 1.393), (-1.432, -1.22, 1.432), (-1.432, -1.432, 1.22), (-1.22, 1.22, -1.52), (-1.52, 1.22, -1.22), (-1.22, 1.52, -1.22), (-1.432, 1.22, -1.432), (-1.393, 1.393, -1.393), (-1.432, 1.432, -1.22), (-1.22, 1.432, -1.432), (-1.22, 1.22, 1.52), (-1.22, 1.52, 1.22), (-1.52, 1.22, 1.22), (-1.22, 1.432, 1.432), (-1.393, 1.393, 1.393), (-1.432, 1.432, 1.22), (-1.432, 1.22, 1.432), (1.22, -1.22, -1.52), (1.52, -1.22, -1.22), (1.22, -1.52, -1.22), (1.432, -1.22, -1.432), (1.393, -1.393, -1.393), (1.432, -1.432, -1.22), (1.22, -1.432, -1.432), (1.22, -1.22, 1.52), (1.22, -1.52, 1.22), (1.52, -1.22, 1.22), (1.22, -1.432, 1.432), (1.393, -1.393, 1.393), (1.432, -1.432, 1.22), (1.432, -1.22, 1.432), (1.22, 1.22, -1.52), (1.22, 1.52, -1.22), (1.52, 1.22, -1.22), (1.22, 1.432, -1.432), (1.393, 1.393, -1.393), (1.432, 1.432, -1.22), (1.432, 1.22, -1.432), (1.22, 1.22, 1.52), (1.52, 1.22, 1.22), (1.22, 1.52, 1.22), (1.432, 1.22, 1.432), (1.393, 1.393, 1.393), (1.432, 1.432, 1.22), (1.22, 1.432, 1.432)], [], [(30, 36, 7, 1), (44, 50, 37, 29), (49, 21, 8, 35), (2, 9, 23, 15), (16, 22, 51, 43), (0, 3, 4, 6), (1, 5, 4, 3), (2, 6, 4, 5), (7, 10, 11, 13), (8, 12, 11, 10), (9, 13, 11, 12), (14, 17, 18, 20), (15, 19, 18, 17), (16, 20, 18, 19), (21, 24, 25, 27), (22, 26, 25, 24), (23, 27, 25, 26), (28, 31, 32, 34), (29, 33, 32, 31), (30, 34, 32, 33), (35, 38, 39, 41), (36, 40, 39, 38), (37, 41, 39, 40), (42, 45, 46, 48), (43, 47, 46, 45), (44, 48, 46, 47), (49, 52, 53, 55), (50, 54, 53, 52), (51, 55, 53, 54), (14, 0, 6, 17), (17, 6, 2, 15), (1, 7, 13, 5), (5, 13, 9, 2), (8, 21, 27, 12), (12, 27, 23, 9), (22, 16, 19, 26), (26, 19, 15, 23), (42, 14, 20, 45), (45, 20, 16, 43), (21, 49, 55, 24), (24, 55, 51, 22), (50, 44, 47, 54), (54, 47, 43, 51), (28, 42, 48, 31), (31, 48, 44, 29), (49, 35, 41, 52), (52, 41, 37, 50), (36, 30, 33, 40), (40, 33, 29, 37), (0, 28, 34, 3), (3, 34, 30, 1), (35, 8, 10, 38), (38, 10, 7, 36), (14, 42, 28, 0)])
_uv = me_cube_086.uv_layers.new(name='UVMap')
_uv.uv.foreach_set('vector', [0.3997, 0.7747, 0.6003, 0.7747, 0.6003, 0.9753, 0.3997, 0.9753, 0.3997, 0.5247, 0.6003, 0.5247, 0.6003, 0.7253, 0.3997, 0.7253, 0.6497, 0.5247, 0.8503, 0.5247, 0.8503, 0.7253, 0.6497, 0.7253, 0.3997, 0.02467, 0.6003, 0.02467, 0.6003, 0.2253, 0.3997, 0.2253, 0.3997, 0.2747, 0.6003, 0.2747, 0.6003, 0.4753, 0.3997, 0.4753, 0.1497, 0.7253, 0.1497, 0.75, 0.1354, 0.75, 0.125, 0.7253, 0.3997, 0.9753, 0.3997, 1.0, 0.3854, 1.0, 0.375, 0.9753, 0.3997, 0.02467, 0.375, 0.02467, 0.375, 0.01043, 0.3997, 0.0, 0.6003, 0.9753, 0.625, 0.9753, 0.625, 0.9896, 0.6003, 1.0, 0.8503, 0.7253, 0.875, 0.7253, 0.875, 0.7396, 0.8503, 0.75, 0.6003, 0.02467, 0.6003, 0.0, 0.6146, 0.0, 0.625, 0.02467, 0.1497, 0.5247, 0.125, 0.5247, 0.125, 0.5104, 0.1497, 0.5, 0.3997, 0.2253, 0.3997, 0.25, 0.3854, 0.25, 0.375, 0.2253, 0.3997, 0.2747, 0.375, 0.2747, 0.375, 0.2604, 0.3997, 0.25, 0.8503, 0.5247, 0.8503, 0.5, 0.8646, 0.5, 0.875, 0.5247, 0.6003, 0.2747, 0.6003, 0.25, 0.6146, 0.25, 0.625, 0.2747, 0.6003, 0.2253, 0.625, 0.2253, 0.625, 0.2396, 0.6003, 0.25, 0.3503, 0.7253, 0.375, 0.7253, 0.3785, 0.75, 0.3503, 0.75, 0.3997, 0.7253, 0.3997, 0.75, 0.3785, 0.75, 0.375, 0.7253, 0.3997, 0.7747, 0.375, 0.7747, 0.3785, 0.75, 0.3997, 0.75, 0.6497, 0.7253, 0.6497, 0.75, 0.625, 0.7465, 0.625, 0.7253, 0.6003, 0.7747, 0.6003, 0.75, 0.625, 0.7465, 0.625, 0.7747, 0.6003, 0.7253, 0.625, 0.7253, 0.625, 0.7465, 0.6003, 0.75, 0.3503, 0.5247, 0.3503, 0.5, 0.375, 0.5035, 0.375, 0.5247, 0.3997, 0.4753, 0.3997, 0.5, 0.375, 0.5035, 0.375, 0.4753, 0.3997, 0.5247, 0.375, 0.5247, 0.375, 0.5035, 0.3997, 0.5, 0.6497, 0.5247, 0.625, 0.5247, 0.6215, 0.5, 0.6497, 0.5, 0.6003, 0.5247, 0.6003, 0.5, 0.6215, 0.5, 0.625, 0.5247, 0.6003, 0.4753, 0.625, 0.4753, 0.6215, 0.5, 0.6003, 0.5, 0.1497, 0.5247, 0.1497, 0.7253, 0.125, 0.7253, 0.125, 0.5247, 0.375, 0.2253, 0.375, 0.02467, 0.3997, 0.02467, 0.3997, 0.2253, 0.3997, 0.9753, 0.6003, 0.9753, 0.6003, 1.0, 0.3997, 1.0, 0.3997, 0.0, 0.6003, 0.0, 0.6003, 0.02467, 0.3997, 0.02467, 0.8503, 0.7253, 0.8503, 0.5247, 0.875, 0.5247, 0.875, 0.7253, 0.625, 0.02467, 0.625, 0.2253, 0.6003, 0.2253, 0.6003, 0.02467, 0.6003, 0.2747, 0.3997, 0.2747, 0.3997, 0.25, 0.6003, 0.25, 0.6003, 0.25, 0.3997, 0.25, 0.3997, 0.2253, 0.6003, 0.2253, 0.3503, 0.5247, 0.1497, 0.5247, 0.1497, 0.5, 0.3503, 0.5, 0.375, 0.4753, 0.375, 0.2747, 0.3997, 0.2747, 0.3997, 0.4753, 0.8503, 0.5247, 0.6497, 0.5247, 0.6497, 0.5, 0.8503, 0.5, 0.625, 0.2747, 0.625, 0.4753, 0.6003, 0.4753, 0.6003, 0.2747, 0.6003, 0.5247, 0.3997, 0.5247, 0.3997, 0.5, 0.6003, 0.5, 0.6003, 0.5, 0.3997, 0.5, 0.3997, 0.4753, 0.6003, 0.4753, 0.3503, 0.7253, 0.3503, 0.5247, 0.375, 0.5247, 0.375, 0.7253, 0.375, 0.7253, 0.375, 0.5247, 0.3997, 0.5247, 0.3997, 0.7253, 0.6497, 0.5247, 0.6497, 0.7253, 0.625, 0.7253, 0.625, 0.5247, 0.625, 0.5247, 0.625, 0.7253, 0.6003, 0.7253, 0.6003, 0.5247, 0.6003, 0.7747, 0.3997, 0.7747, 0.3997, 0.75, 0.6003, 0.75, 0.6003, 0.75, 0.3997, 0.75, 0.3997, 0.7253, 0.6003, 0.7253, 0.1497, 0.7253, 0.3503, 0.7253, 0.3503, 0.75, 0.1497, 0.75, 0.375, 0.9753, 0.375, 0.7747, 0.3997, 0.7747, 0.3997, 0.9753, 0.6497, 0.7253, 0.8503, 0.7253, 0.8503, 0.75, 0.6497, 0.75, 0.625, 0.7747, 0.625, 0.9753, 0.6003, 0.9753, 0.6003, 0.7747, 0.1497, 0.5247, 0.3503, 0.5247, 0.3503, 0.7253, 0.1497, 0.7253])
me_cube_086.materials.append(mat_beige_roof1)
me_cube_086.use_remesh_fix_poles = True
me_cube_086.use_remesh_preserve_attributes = False
me_cube_086.update()

# ---- objects
ob_cube_001 = bpy.data.objects.new('Cube.001', me_cube_001)
ob_cube_002 = bpy.data.objects.new('Cube.002', me_cube_002)
ob_cube_009 = bpy.data.objects.new('Cube.009', me_cube_009)
ob_cube_010 = bpy.data.objects.new('Cube.010', me_cube_010)
ob_cube_011 = bpy.data.objects.new('Cube.011', me_cube_011)
ob_cube_081 = bpy.data.objects.new('Cube.081', me_cube_086)

# ---- transforms, parenting, visibility, modifiers, constraints
ob_cube_001.location = (1.011, 0.1208, 0.8199)
ob_cube_001.scale = (0.7127, 0.6513, 0.5157)
_m = ob_cube_001.modifiers.new('Auto Smooth', 'NODES')
_m.node_group = ng_auto_smooth
_gi = [s.identifier for s in ng_auto_smooth.interface.items_tree if s.item_type == 'SOCKET' and s.in_out == 'INPUT']
_m[_gi[1]] = 0.5236  # Angle
ob_cube_002.location = (1.011, -1.82, 0.8199)
ob_cube_002.scale = (0.7127, 0.6513, 0.5157)
_m = ob_cube_002.modifiers.new('Auto Smooth', 'NODES')
_m.node_group = ng_auto_smooth
_gi = [s.identifier for s in ng_auto_smooth.interface.items_tree if s.item_type == 'SOCKET' and s.in_out == 'INPUT']
_m[_gi[1]] = 0.5236  # Angle
ob_cube_009.location = (0.2359, 2.042, 2.201)
ob_cube_009.scale = (0.1343, 0.6513, 0.5157)
_m = ob_cube_009.modifiers.new('Auto Smooth', 'NODES')
_m.node_group = ng_auto_smooth
_gi = [s.identifier for s in ng_auto_smooth.interface.items_tree if s.item_type == 'SOCKET' and s.in_out == 'INPUT']
_m[_gi[1]] = 0.5236  # Angle
ob_cube_010.location = (0.2359, -1.82, 2.201)
ob_cube_010.scale = (0.1343, 0.6513, 0.5157)
_m = ob_cube_010.modifiers.new('Auto Smooth', 'NODES')
_m.node_group = ng_auto_smooth
_gi = [s.identifier for s in ng_auto_smooth.interface.items_tree if s.item_type == 'SOCKET' and s.in_out == 'INPUT']
_m[_gi[1]] = 0.5236  # Angle
ob_cube_011.location = (0.2359, 0.1208, 2.201)
ob_cube_011.scale = (0.1343, 0.6513, 0.5157)
_m = ob_cube_011.modifiers.new('Auto Smooth', 'NODES')
_m.node_group = ng_auto_smooth
_gi = [s.identifier for s in ng_auto_smooth.interface.items_tree if s.item_type == 'SOCKET' and s.in_out == 'INPUT']
_m[_gi[1]] = 0.5236  # Angle
ob_cube_081.location = (1.011, 2.042, 0.8199)
ob_cube_081.scale = (0.7127, 0.6513, 0.5157)
_m = ob_cube_081.modifiers.new('Auto Smooth', 'NODES')
_m.node_group = ng_auto_smooth
_gi = [s.identifier for s in ng_auto_smooth.interface.items_tree if s.item_type == 'SOCKET' and s.in_out == 'INPUT']
_m[_gi[1]] = 0.5236  # Angle

# ---- collection membership
col_collection.objects.link(ob_cube_001)
col_collection.objects.link(ob_cube_002)
col_collection.objects.link(ob_cube_009)
col_collection.objects.link(ob_cube_010)
col_collection.objects.link(ob_cube_011)
col_collection.objects.link(ob_cube_081)

# ---- scene / render settings (as saved in the file)
scene.frame_start = 1; scene.frame_end = 250; scene.frame_set(1)
scene.render.engine = 'BLENDER_EEVEE_NEXT'
scene.cycles.use_denoising = False
scene.cycles.samples = 128
scene.cycles.sampling_pattern = 'TABULATED_SOBOL'
scene.cycles.use_adaptive_sampling = False
scene.cycles.use_light_tree = False
scene.view_settings.view_transform = 'Filmic'
bpy.context.view_layer.update()

# ---- added for rendering (the .blend has no active camera and no usable light): camera, sun
cam_auto = bpy.data.cameras.new('AutoCamera')
cam_auto.lens = 50.0
cam_auto.sensor_width = 36.0
cam_auto.clip_end = 1000.0
ob_auto_camera = bpy.data.objects.new('AutoCamera', cam_auto)
scene.collection.objects.link(ob_auto_camera)
ob_auto_camera.location = (7.38862, -7.54246, 6.61283)
ob_auto_camera.rotation_euler = (1.09748, -7.21219e-08, 0.694738)
scene.camera = ob_auto_camera
light_auto_sun = bpy.data.lights.new('AutoSun', 'SUN')
light_auto_sun.energy = 3.0
light_auto_sun.angle = 0.0523599
ob_auto_sun = bpy.data.objects.new('AutoSun', light_auto_sun)
scene.collection.objects.link(ob_auto_sun)
ob_auto_sun.rotation_euler = (0.872665, 0.174533, 0.523599)
bpy.context.view_layer.update()
